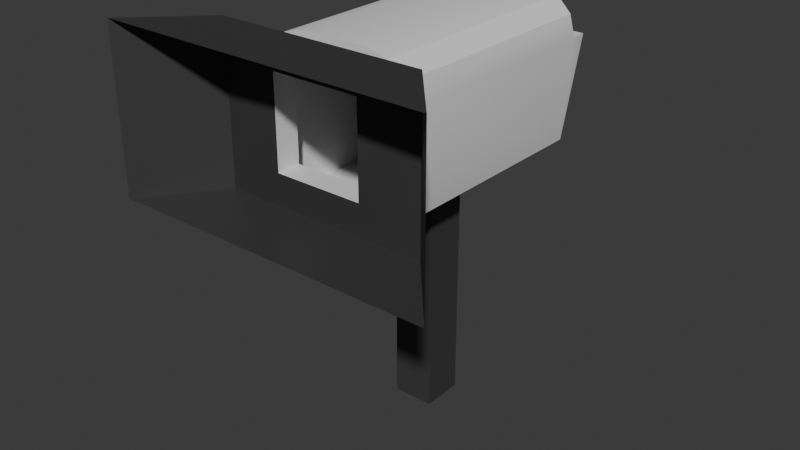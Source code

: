 # Source: camera.blend  (saved by Blender 4.0.36; exported with 4.5.12 LTS)
import bpy
from mathutils import Matrix  # noqa: F401  (used for matrix-valued properties, if any)

bpy.ops.wm.read_factory_settings(use_empty=True)
scene = bpy.context.scene
scene.name = 'Scene'

# ---- collections
col_collection = bpy.data.collections.new('Collection'); scene.collection.children.link(col_collection)

# ---- materials (node trees are filled in below, after node groups)
mat_material = bpy.data.materials.new('Material')
mat_material.alpha_threshold = 0.0
mat_material.use_transparent_shadow = False
mat_material.roughness = 0.5
mat_material.line_color = (0.0, 0.0, 0.0, 1.0)
mat_material_001 = bpy.data.materials.new('Material.001')
mat_material_001.use_transparent_shadow = False
mat_material_002 = bpy.data.materials.new('Material.002')
mat_material_002.use_transparent_shadow = False

# ---- node groups
ng_auto_smooth = bpy.data.node_groups.new('Auto Smooth', 'GeometryNodeTree')
_s = ng_auto_smooth.interface.new_socket(name='Geometry', in_out='OUTPUT', socket_type='NodeSocketGeometry')
_s = ng_auto_smooth.interface.new_socket(name='Geometry', in_out='INPUT', socket_type='NodeSocketGeometry')
_s = ng_auto_smooth.interface.new_socket(name='Angle', in_out='INPUT', socket_type='NodeSocketFloat')
_s.subtype = 'ANGLE'
_s.min_value = 0.0
_s.max_value = 3.142
ng_auto_smooth.is_modifier = True
_N = ng_auto_smooth.nodes; _L = ng_auto_smooth.links
n0 = _N.new('NodeGroupOutput'); n0.name = 'Group Output'; n0.location = (480, -100)
n1 = _N.new('NodeGroupInput'); n1.name = 'Group Input'; n1.location = (-420, -300)
n2 = _N.new('NodeGroupInput'); n2.name = 'Group Input.001'; n2.location = (-60, -100)
n3 = _N.new('GeometryNodeSetShadeSmooth'); n3.name = 'Set Shade Smooth'; n3.location = (120, -100)
n3.domain = 'EDGE'
n4 = _N.new('GeometryNodeSetShadeSmooth'); n4.name = 'Set Shade Smooth.001'; n4.location = (300, -100)
n5 = _N.new('GeometryNodeInputMeshEdgeAngle'); n5.name = 'Edge Angle'; n5.location = (-420, -220)
n6 = _N.new('GeometryNodeInputEdgeSmooth'); n6.name = 'Is Edge Smooth'; n6.location = (-60, -160)
n7 = _N.new('GeometryNodeInputShadeSmooth'); n7.name = 'Is Face Smooth'; n7.location = (-240, -340)
n8 = _N.new('FunctionNodeBooleanMath'); n8.name = 'Boolean Math'; n8.location = (-60, -220)
n9 = _N.new('FunctionNodeCompare'); n9.name = 'Compare'; n9.location = (-240, -180)
n9.operation = 'LESS_EQUAL'
_L.new(n5.outputs[0], n9.inputs[0])
_L.new(n4.outputs[0], n0.inputs[0])
_L.new(n1.outputs[1], n9.inputs[1])
_L.new(n9.outputs[0], n8.inputs[0])
_L.new(n7.outputs[0], n8.inputs[1])
_L.new(n2.outputs[0], n3.inputs[0])
_L.new(n6.outputs[0], n3.inputs[1])
_L.new(n3.outputs[0], n4.inputs[0])
_L.new(n8.outputs[0], n3.inputs[2])
n0.is_active_output = True

# ---- material node trees
mat_material.use_nodes = True; mat_material.node_tree.nodes.clear()
_N = mat_material.node_tree.nodes; _L = mat_material.node_tree.links
n0 = _N.new('ShaderNodeOutputMaterial'); n0.name = 'Material Output'; n0.location = (300, 300)
n1 = _N.new('ShaderNodeBsdfPrincipled'); n1.name = 'Principled BSDF'; n1.location = (10, 300)
n1.inputs[3].default_value = 1.45
_L.new(n1.outputs[0], n0.inputs[0])
n0.is_active_output = True
mat_material_001.use_nodes = True; mat_material_001.node_tree.nodes.clear()
_N = mat_material_001.node_tree.nodes; _L = mat_material_001.node_tree.links
n0 = _N.new('ShaderNodeBsdfPrincipled'); n0.name = 'Principled BSDF'; n0.location = (10, 300)
n0.inputs[0].default_value = (0.04432, 0.04432, 0.04432, 1.0)
n0.inputs[3].default_value = 1.45
n1 = _N.new('ShaderNodeOutputMaterial'); n1.name = 'Material Output'; n1.location = (300, 300)
_L.new(n0.outputs[0], n1.inputs[0])
n1.is_active_output = True
mat_material_002.use_nodes = True; mat_material_002.node_tree.nodes.clear()
_N = mat_material_002.node_tree.nodes; _L = mat_material_002.node_tree.links
n0 = _N.new('ShaderNodeBsdfPrincipled'); n0.name = 'Principled BSDF'; n0.location = (10, 300)
n0.inputs[0].default_value = (0.04863, 0.04863, 0.04863, 1.0)
n0.inputs[3].default_value = 1.45
n1 = _N.new('ShaderNodeOutputMaterial'); n1.name = 'Material Output'; n1.location = (300, 300)
_L.new(n0.outputs[0], n1.inputs[0])
n1.is_active_output = True

# ---- world
world_world = bpy.data.worlds.new('World'); scene.world = world_world
world_world.use_nodes = True; world_world.node_tree.nodes.clear()
_N = world_world.node_tree.nodes; _L = world_world.node_tree.links
n0 = _N.new('ShaderNodeOutputWorld'); n0.name = 'World Output'; n0.location = (300, 300)
n1 = _N.new('ShaderNodeBackground'); n1.name = 'Background'; n1.location = (10, 300)
n1.inputs[0].default_value = (0.05088, 0.05088, 0.05088, 1.0)
_L.new(n1.outputs[0], n0.inputs[0])
n0.is_active_output = True
world_world.color = (0.05088, 0.05088, 0.05088)
world_world.use_sun_shadow = False
world_world.sun_shadow_jitter_overblur = 0.0

# ---- meshes
me_cube = bpy.data.meshes.new('Cube')
me_cube.from_pydata([(1.0, -2.452, 1.0), (1.0, -2.452, -1.0), (1.0, -3.0, 1.0), (1.0, -3.0, -1.0), (-1.0, -2.452, 1.0), (-1.0, -2.452, -1.0), (-1.0, -3.0, 1.0), (-1.0, -3.0, -1.0), (-2.338, -2.912, -1.748), (-2.338, -2.912, 1.748), (2.338, -2.912, 1.748), (2.338, -2.912, -1.748), (-3.674, -4.471, -1.801), (-3.674, -4.471, 1.801), (3.674, -4.471, 1.801), (3.674, -4.471, -1.801), (1.312, -2.452, -1.677), (-1.312, -2.452, -1.677), (1.312, 2.804, -1.677), (-1.312, 2.804, -1.677), (1.677, -2.452, 0.7562), (0.7562, -2.452, 1.677), (1.026, -2.452, 1.026), (1.554, -2.452, 1.217), (1.217, -2.452, 1.554), (-0.7562, -2.452, 1.677), (-1.677, -2.452, 0.7562), (-1.026, -2.452, 1.026), (-1.217, -2.452, 1.554), (-1.554, -2.452, 1.217), (0.7562, 2.804, 1.677), (1.677, 2.804, 0.7562), (1.217, 2.804, 1.554), (1.554, 2.804, 1.217), (-1.677, 2.804, 0.7562), (-0.7562, 2.804, 1.677), (-1.554, 2.804, 1.217), (-1.217, 2.804, 1.554), (1.312, 3.155, -1.677), (-1.312, 3.155, -1.677), (1.677, 3.155, 0.7562), (-1.677, 3.155, 0.7562)], [], [(0, 4, 6, 2), (6, 7, 8, 9), (7, 6, 4, 5), (5, 1, 3, 7), (1, 0, 2, 3), (10, 9, 13, 14), (7, 3, 11, 8), (2, 6, 9, 10), (3, 2, 10, 11), (9, 8, 12, 13), (8, 11, 15, 12), (11, 10, 14, 15), (17, 26, 34, 19), (1, 5, 17, 16), (0, 1, 16, 20, 22), (25, 21, 30, 35), (4, 0, 22, 21, 25, 27), (5, 4, 27, 26, 17), (16, 17, 19, 18), (20, 23, 22), (23, 24, 22), (24, 21, 22), (25, 28, 27), (28, 29, 27), (29, 26, 27), (20, 31, 33, 23), (23, 33, 32, 24), (24, 32, 30, 21), (34, 26, 29, 36), (36, 29, 28, 37), (37, 28, 25, 35), (20, 16, 18, 31), (31, 18, 38, 40), (32, 37, 35, 30), (33, 36, 37, 32), (31, 34, 36, 33), (39, 41, 40, 38), (34, 31, 40, 41), (18, 19, 39, 38), (19, 34, 41, 39)])
me_cube.polygons.foreach_set('use_smooth', [True] * 40)
me_cube.polygons.foreach_set('material_index', [0, 1, 0, 0, 0, 1, 1, 1, 1, 1, 1, 1, 0, 0, 0, 0, 0, 0, 0, 0, 0, 0, 0, 0, 0, 0, 0, 0, 0, 0, 0, 0, 0, 0, 0, 0, 0, 0, 0, 0])
_uv = me_cube.uv_layers.new(name='UVMap')
_uv.uv.foreach_set('vector', [0.6263, 0.8485, 0.4791, 0.8485, 0.4791, 0.8081, 0.6263, 0.8081, 0.9015, 0.2023, 0.9015, 0.0551, 1.0, -8.443e-09, 1.0, 0.2574, 0.626, 0.9292, 0.4791, 0.9292, 0.4791, 0.8888, 0.626, 0.8888, 0.6263, 0.8888, 0.4791, 0.8888, 0.4791, 0.8485, 0.6263, 0.8485, 0.8027, 0.9322, 0.6557, 0.9322, 0.6557, 0.8919, 0.8027, 0.8919, 0.5574, 0.1148, 0.2131, 0.1148, 0.1148, 0.0, 0.6557, 4.914e-07, 0.9015, 0.0551, 0.7543, 0.0551, 0.6557, 2.165e-08, 1.0, -8.443e-09, 0.7543, 0.2023, 0.9015, 0.2023, 1.0, 0.2574, 0.6557, 0.2574, 0.7543, 0.0551, 0.7543, 0.2023, 0.6557, 0.2574, 0.6557, 2.165e-08, 0.5938, 0.5409, 0.5938, 0.7978, 0.4791, 0.8081, 0.4791, 0.5435, 0.1148, 0.09835, 0.1148, 0.4426, -2.365e-08, 0.5409, 0.0, 0.0, 0.9126, 0.3722, 0.6557, 0.3722, 0.6583, 0.2574, 0.9229, 0.2574, 0.2395, 0.9537, 0.06079, 0.9537, 0.06079, 0.5668, 0.2395, 0.5668, 0.8528, 0.422, 0.7056, 0.422, 0.6557, 0.3722, 0.9027, 0.3722, 0.8528, 0.5693, 0.8528, 0.422, 0.9027, 0.3722, 0.9027, 0.5513, 0.8547, 0.5712, 0.1148, 0.5069, 0.1148, 0.3956, 0.5017, 0.3956, 0.5017, 0.5069, 0.7056, 0.5693, 0.8528, 0.5693, 0.8547, 0.5712, 0.8349, 0.6191, 0.7235, 0.6191, 0.7037, 0.5712, 0.7056, 0.422, 0.7056, 0.5693, 0.7037, 0.5712, 0.6557, 0.5513, 0.6557, 0.3722, 0.5275, 0.1148, 0.5275, 0.3617, 0.1406, 0.3617, 0.1406, 0.1148, 0.9027, 0.5513, 0.8936, 0.5852, 0.8547, 0.5712, 0.8936, 0.5852, 0.8688, 0.61, 0.8547, 0.5712, 0.8688, 0.61, 0.8349, 0.6191, 0.8547, 0.5712, 0.7235, 0.6191, 0.6896, 0.61, 0.7037, 0.5712, 0.6896, 0.61, 0.6648, 0.5852, 0.7037, 0.5712, 0.6648, 0.5852, 0.6557, 0.5513, 0.7037, 0.5712, 0.4183, 0.9537, 0.4183, 0.5668, 0.4527, 0.5668, 0.4527, 0.9537, 0.4527, 0.9537, 0.4527, 0.5668, 0.4791, 0.5668, 0.4791, 0.9537, 0.1148, 0.3617, 0.5018, 0.3617, 0.5017, 0.3956, 0.1148, 0.3956, 0.06079, 0.5668, 0.06079, 0.9537, 0.02638, 0.9537, 0.02638, 0.5668, 0.02638, 0.5668, 0.02638, 0.9537, 6.586e-09, 0.9537, -1.551e-09, 0.5668, 0.5018, 0.5408, 0.1148, 0.5408, 0.1148, 0.5069, 0.5017, 0.5069, 0.4183, 0.9537, 0.2395, 0.9537, 0.2395, 0.5668, 0.4183, 0.5668, 0.4183, 0.5668, 0.2395, 0.5668, 0.2395, 0.5409, 0.4183, 0.5409, 0.6896, 0.8569, 0.8688, 0.8569, 0.8349, 0.866, 0.7235, 0.866, 0.6648, 0.8321, 0.8936, 0.8321, 0.8688, 0.8569, 0.6896, 0.8569, 0.6557, 0.7982, 0.9027, 0.7982, 0.8936, 0.8321, 0.6648, 0.8321, 0.9027, 0.6191, 0.9027, 0.7982, 0.6557, 0.7982, 0.6557, 0.6191, 0.6557, 0.866, 0.9027, 0.866, 0.9027, 0.8919, 0.6557, 0.8919, 0.1406, 0.1148, 0.1406, 0.3617, 0.1148, 0.3617, 0.1148, 0.1148, 0.2395, 0.5668, 0.06079, 0.5668, 0.06079, 0.5409, 0.2395, 0.5409])
me_cube.materials.append(mat_material)
me_cube.materials.append(mat_material_001)
me_cube.use_mirror_vertex_groups = False
me_cube.update()
me_cube_001 = bpy.data.meshes.new('Cube.001')
me_cube_001.from_pydata([(-1.0, -1.0, -1.0), (-1.0, -1.0, 1.0), (-1.0, 1.0, -1.0), (-1.0, 1.0, 1.0), (1.0, -1.0, -1.0), (1.0, -1.0, 1.0), (1.0, 1.0, -1.0), (1.0, 1.0, 1.0)], [], [(0, 1, 3, 2), (2, 3, 7, 6), (6, 7, 5, 4), (4, 5, 1, 0), (2, 6, 4, 0)])
_uv = me_cube_001.uv_layers.new(name='UVMap')
_uv.uv.foreach_set('vector', [0.0, 0.3333, 0.0, 0.0, 0.3333, 0.0, 0.3333, 0.3333, 0.0, 0.6667, 0.0, 0.3333, 0.3333, 0.3333, 0.3333, 0.6667, 0.6667, 0.3333, 0.3333, 0.3333, 0.3333, 5.298e-09, 0.6667, -9.273e-09, 0.6667, 0.6667, 0.3333, 0.6667, 0.3333, 0.3333, 0.6667, 0.3333, 0.3333, 1.0, 0.0, 1.0, 0.0, 0.6667, 0.3333, 0.6667])
me_cube_001.materials.append(mat_material_002)
me_cube_001.update()

# ---- objects
ob_cube = bpy.data.objects.new('Cube', me_cube)
ob_cube_001 = bpy.data.objects.new('Cube.001', me_cube_001)

# ---- transforms, parenting, visibility, modifiers, constraints
ob_cube.location = (0.0, 0.0, 0.0)
ob_cube.lock_rotations_4d = False
ob_cube.empty_display_type = 'ARROWS'
ob_cube.lineart.crease_threshold = 0.0
_m = ob_cube.modifiers.new('Auto Smooth', 'NODES')
_m.node_group = ng_auto_smooth
_gi = [s.identifier for s in ng_auto_smooth.interface.items_tree if s.item_type == 'SOCKET' and s.in_out == 'INPUT']
_m[_gi[1]] = 0.5236  # Angle
ob_cube_001.location = (0.0, 0.2614, -3.933)
ob_cube_001.scale = (0.4668, 0.4668, 3.227)

# ---- collection membership
col_collection.objects.link(ob_cube)
col_collection.objects.link(ob_cube_001)

# ---- scene / render settings (as saved in the file)
scene.frame_start = 1; scene.frame_end = 250; scene.frame_set(1)
scene.render.engine = 'BLENDER_EEVEE_NEXT'
scene.cycles.sampling_pattern = 'TABULATED_SOBOL'
bpy.context.view_layer.update()

# ---- added for rendering (the .blend has no active camera and no usable light): camera, sun
cam_auto = bpy.data.cameras.new('AutoCamera')
cam_auto.lens = 50.0
cam_auto.sensor_width = 36.0
cam_auto.clip_end = 1000.0
ob_auto_camera = bpy.data.objects.new('AutoCamera', cam_auto)
scene.collection.objects.link(ob_auto_camera)
ob_auto_camera.location = (12.8364, -16.0617, 7.58949)
ob_auto_camera.rotation_euler = (1.09748, -7.21219e-08, 0.694738)
scene.camera = ob_auto_camera
light_auto_sun = bpy.data.lights.new('AutoSun', 'SUN')
light_auto_sun.energy = 3.0
light_auto_sun.angle = 0.0523599
ob_auto_sun = bpy.data.objects.new('AutoSun', light_auto_sun)
scene.collection.objects.link(ob_auto_sun)
ob_auto_sun.rotation_euler = (0.872665, 0.174533, 0.523599)
bpy.context.view_layer.update()
